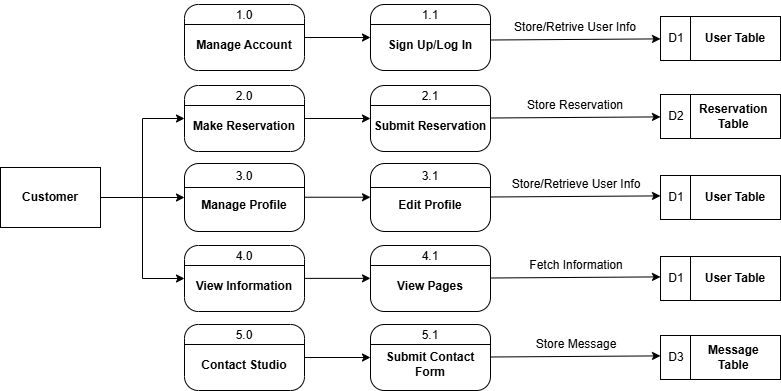

The diagram above was exported from draw.io. Its source (the exported page's mxGraphModel, read from the mxfile embedded in the PNG):
<mxGraphModel dx="872" dy="1680" grid="1" gridSize="10" guides="1" tooltips="1" connect="1" arrows="1" fold="1" page="1" pageScale="1" pageWidth="827" pageHeight="1169" math="0" shadow="0">
  <root>
    <mxCell id="5QVwyhEQRAtDxKlWxIkD-0" />
    <mxCell id="5QVwyhEQRAtDxKlWxIkD-1" parent="5QVwyhEQRAtDxKlWxIkD-0" />
    <mxCell id="5QVwyhEQRAtDxKlWxIkD-2" edge="1" parent="5QVwyhEQRAtDxKlWxIkD-1" source="5QVwyhEQRAtDxKlWxIkD-5" style="edgeStyle=orthogonalEdgeStyle;rounded=0;orthogonalLoop=1;jettySize=auto;html=1;entryX=0;entryY=0.5;entryDx=0;entryDy=0;" target="5QVwyhEQRAtDxKlWxIkD-9">
      <mxGeometry relative="1" as="geometry" />
    </mxCell>
    <mxCell id="5QVwyhEQRAtDxKlWxIkD-3" edge="1" parent="5QVwyhEQRAtDxKlWxIkD-1" source="5QVwyhEQRAtDxKlWxIkD-5" style="edgeStyle=orthogonalEdgeStyle;rounded=0;orthogonalLoop=1;jettySize=auto;html=1;entryX=0;entryY=0.5;entryDx=0;entryDy=0;" target="5QVwyhEQRAtDxKlWxIkD-6">
      <mxGeometry relative="1" as="geometry" />
    </mxCell>
    <mxCell id="5QVwyhEQRAtDxKlWxIkD-4" edge="1" parent="5QVwyhEQRAtDxKlWxIkD-1" source="5QVwyhEQRAtDxKlWxIkD-5" style="edgeStyle=orthogonalEdgeStyle;rounded=0;orthogonalLoop=1;jettySize=auto;html=1;entryX=0;entryY=0.5;entryDx=0;entryDy=0;" target="5QVwyhEQRAtDxKlWxIkD-12">
      <mxGeometry relative="1" as="geometry" />
    </mxCell>
    <mxCell id="5QVwyhEQRAtDxKlWxIkD-5" parent="5QVwyhEQRAtDxKlWxIkD-1" style="rounded=0;whiteSpace=wrap;html=1;fontStyle=1" value="Customer" vertex="1">
      <mxGeometry height="60" width="100" x="230" y="117" as="geometry" />
    </mxCell>
    <mxCell id="5QVwyhEQRAtDxKlWxIkD-6" parent="5QVwyhEQRAtDxKlWxIkD-1" style="rounded=1;whiteSpace=wrap;html=1;arcSize=21;fontStyle=1" value="&lt;div&gt;&lt;br&gt;&lt;/div&gt;&lt;div&gt;Make Reservation&lt;/div&gt;" vertex="1">
      <mxGeometry height="66" width="120" x="414" y="35" as="geometry" />
    </mxCell>
    <mxCell id="5QVwyhEQRAtDxKlWxIkD-7" edge="1" parent="5QVwyhEQRAtDxKlWxIkD-1" style="endArrow=none;html=1;rounded=0;exitX=0;exitY=0.25;exitDx=0;exitDy=0;entryX=1;entryY=0.25;entryDx=0;entryDy=0;" value="">
      <mxGeometry height="50" relative="1" width="50" as="geometry">
        <mxPoint x="414" y="55" as="sourcePoint" />
        <mxPoint x="534" y="55" as="targetPoint" />
      </mxGeometry>
    </mxCell>
    <mxCell id="5QVwyhEQRAtDxKlWxIkD-8" parent="5QVwyhEQRAtDxKlWxIkD-1" style="text;html=1;align=center;verticalAlign=middle;whiteSpace=wrap;rounded=0;" value="2.0" vertex="1">
      <mxGeometry height="30" width="60" x="444" y="31" as="geometry" />
    </mxCell>
    <mxCell id="5QVwyhEQRAtDxKlWxIkD-9" parent="5QVwyhEQRAtDxKlWxIkD-1" style="rounded=1;whiteSpace=wrap;html=1;arcSize=21;fontStyle=1" value="&lt;div&gt;&lt;br&gt;&lt;/div&gt;&lt;div&gt;Manage Profile&lt;/div&gt;" vertex="1">
      <mxGeometry height="68" width="120" x="414" y="113" as="geometry" />
    </mxCell>
    <mxCell id="5QVwyhEQRAtDxKlWxIkD-10" edge="1" parent="5QVwyhEQRAtDxKlWxIkD-1" style="endArrow=none;html=1;rounded=0;exitX=0;exitY=0.25;exitDx=0;exitDy=0;entryX=1;entryY=0.25;entryDx=0;entryDy=0;" value="">
      <mxGeometry height="50" relative="1" width="50" as="geometry">
        <mxPoint x="414" y="137" as="sourcePoint" />
        <mxPoint x="534" y="137" as="targetPoint" />
      </mxGeometry>
    </mxCell>
    <mxCell id="5QVwyhEQRAtDxKlWxIkD-11" parent="5QVwyhEQRAtDxKlWxIkD-1" style="text;html=1;align=center;verticalAlign=middle;whiteSpace=wrap;rounded=0;" value="3.0" vertex="1">
      <mxGeometry height="30" width="60" x="444" y="111" as="geometry" />
    </mxCell>
    <mxCell id="5QVwyhEQRAtDxKlWxIkD-12" parent="5QVwyhEQRAtDxKlWxIkD-1" style="rounded=1;whiteSpace=wrap;html=1;arcSize=21;fontStyle=1" value="&lt;div&gt;&lt;br&gt;&lt;/div&gt;&lt;div&gt;View Information&lt;/div&gt;" vertex="1">
      <mxGeometry height="66" width="120" x="414" y="195" as="geometry" />
    </mxCell>
    <mxCell id="5QVwyhEQRAtDxKlWxIkD-13" edge="1" parent="5QVwyhEQRAtDxKlWxIkD-1" style="endArrow=none;html=1;rounded=0;exitX=0;exitY=0.25;exitDx=0;exitDy=0;entryX=1;entryY=0.25;entryDx=0;entryDy=0;" value="">
      <mxGeometry height="50" relative="1" width="50" as="geometry">
        <mxPoint x="414" y="215" as="sourcePoint" />
        <mxPoint x="534" y="215" as="targetPoint" />
      </mxGeometry>
    </mxCell>
    <mxCell id="5QVwyhEQRAtDxKlWxIkD-14" parent="5QVwyhEQRAtDxKlWxIkD-1" style="text;html=1;align=center;verticalAlign=middle;whiteSpace=wrap;rounded=0;" value="4.0" vertex="1">
      <mxGeometry height="30" width="60" x="444" y="191" as="geometry" />
    </mxCell>
    <mxCell id="5QVwyhEQRAtDxKlWxIkD-15" parent="5QVwyhEQRAtDxKlWxIkD-1" style="rounded=1;whiteSpace=wrap;html=1;arcSize=21;fontStyle=1" value="&lt;div&gt;&lt;br&gt;&lt;/div&gt;Submit Reservation" vertex="1">
      <mxGeometry height="66" width="120" x="600" y="35" as="geometry" />
    </mxCell>
    <mxCell id="5QVwyhEQRAtDxKlWxIkD-16" edge="1" parent="5QVwyhEQRAtDxKlWxIkD-1" style="endArrow=none;html=1;rounded=0;exitX=0;exitY=0.25;exitDx=0;exitDy=0;entryX=1;entryY=0.25;entryDx=0;entryDy=0;" value="">
      <mxGeometry height="50" relative="1" width="50" as="geometry">
        <mxPoint x="600" y="55" as="sourcePoint" />
        <mxPoint x="720" y="55" as="targetPoint" />
      </mxGeometry>
    </mxCell>
    <mxCell id="5QVwyhEQRAtDxKlWxIkD-17" parent="5QVwyhEQRAtDxKlWxIkD-1" style="text;html=1;align=center;verticalAlign=middle;whiteSpace=wrap;rounded=0;" value="2.1" vertex="1">
      <mxGeometry height="30" width="60" x="630" y="31" as="geometry" />
    </mxCell>
    <mxCell id="5QVwyhEQRAtDxKlWxIkD-18" parent="5QVwyhEQRAtDxKlWxIkD-1" style="rounded=1;whiteSpace=wrap;html=1;arcSize=21;fontStyle=1" value="&lt;div&gt;&lt;br&gt;&lt;/div&gt;Edit Profile" vertex="1">
      <mxGeometry height="68" width="120" x="600" y="113" as="geometry" />
    </mxCell>
    <mxCell id="5QVwyhEQRAtDxKlWxIkD-19" edge="1" parent="5QVwyhEQRAtDxKlWxIkD-1" style="endArrow=none;html=1;rounded=0;exitX=0;exitY=0.25;exitDx=0;exitDy=0;entryX=1;entryY=0.25;entryDx=0;entryDy=0;" value="">
      <mxGeometry height="50" relative="1" width="50" as="geometry">
        <mxPoint x="600" y="137" as="sourcePoint" />
        <mxPoint x="720" y="137" as="targetPoint" />
      </mxGeometry>
    </mxCell>
    <mxCell id="5QVwyhEQRAtDxKlWxIkD-20" parent="5QVwyhEQRAtDxKlWxIkD-1" style="text;html=1;align=center;verticalAlign=middle;whiteSpace=wrap;rounded=0;" value="3.1" vertex="1">
      <mxGeometry height="30" width="60" x="630" y="111" as="geometry" />
    </mxCell>
    <mxCell id="5QVwyhEQRAtDxKlWxIkD-21" parent="5QVwyhEQRAtDxKlWxIkD-1" style="rounded=1;whiteSpace=wrap;html=1;arcSize=21;fontStyle=1" value="&lt;div&gt;&lt;br&gt;&lt;/div&gt;&lt;div&gt;View Pages&lt;/div&gt;" vertex="1">
      <mxGeometry height="66" width="120" x="600" y="195" as="geometry" />
    </mxCell>
    <mxCell id="5QVwyhEQRAtDxKlWxIkD-22" edge="1" parent="5QVwyhEQRAtDxKlWxIkD-1" style="endArrow=none;html=1;rounded=0;exitX=0;exitY=0.25;exitDx=0;exitDy=0;entryX=1;entryY=0.25;entryDx=0;entryDy=0;" value="">
      <mxGeometry height="50" relative="1" width="50" as="geometry">
        <mxPoint x="600" y="215" as="sourcePoint" />
        <mxPoint x="720" y="215" as="targetPoint" />
      </mxGeometry>
    </mxCell>
    <mxCell id="5QVwyhEQRAtDxKlWxIkD-23" parent="5QVwyhEQRAtDxKlWxIkD-1" style="text;html=1;align=center;verticalAlign=middle;whiteSpace=wrap;rounded=0;" value="4.1" vertex="1">
      <mxGeometry height="30" width="60" x="630" y="191" as="geometry" />
    </mxCell>
    <mxCell id="5QVwyhEQRAtDxKlWxIkD-24" edge="1" parent="5QVwyhEQRAtDxKlWxIkD-1" source="5QVwyhEQRAtDxKlWxIkD-6" style="endArrow=classic;html=1;rounded=0;exitX=1;exitY=0.5;exitDx=0;exitDy=0;entryX=0;entryY=0.5;entryDx=0;entryDy=0;" target="5QVwyhEQRAtDxKlWxIkD-15" value="">
      <mxGeometry height="50" relative="1" width="50" as="geometry">
        <mxPoint x="550" y="104" as="sourcePoint" />
        <mxPoint x="600" y="54" as="targetPoint" />
      </mxGeometry>
    </mxCell>
    <mxCell id="5QVwyhEQRAtDxKlWxIkD-25" edge="1" parent="5QVwyhEQRAtDxKlWxIkD-1" style="endArrow=classic;html=1;rounded=0;exitX=1;exitY=0.5;exitDx=0;exitDy=0;entryX=0;entryY=0.5;entryDx=0;entryDy=0;" value="">
      <mxGeometry height="50" relative="1" width="50" as="geometry">
        <mxPoint x="534" y="146.73000000000002" as="sourcePoint" />
        <mxPoint x="600" y="146.73000000000002" as="targetPoint" />
      </mxGeometry>
    </mxCell>
    <mxCell id="5QVwyhEQRAtDxKlWxIkD-26" edge="1" parent="5QVwyhEQRAtDxKlWxIkD-1" style="endArrow=classic;html=1;rounded=0;exitX=1;exitY=0.5;exitDx=0;exitDy=0;entryX=0;entryY=0.5;entryDx=0;entryDy=0;" value="">
      <mxGeometry height="50" relative="1" width="50" as="geometry">
        <mxPoint x="534" y="227.87" as="sourcePoint" />
        <mxPoint x="600" y="227.87" as="targetPoint" />
      </mxGeometry>
    </mxCell>
    <mxCell id="5QVwyhEQRAtDxKlWxIkD-27" edge="1" parent="5QVwyhEQRAtDxKlWxIkD-1" style="endArrow=classic;html=1;rounded=0;exitX=1;exitY=0.5;exitDx=0;exitDy=0;" target="5QVwyhEQRAtDxKlWxIkD-28" value="">
      <mxGeometry height="50" relative="1" width="50" as="geometry">
        <mxPoint x="720" y="67.5" as="sourcePoint" />
        <mxPoint x="840" y="68" as="targetPoint" />
      </mxGeometry>
    </mxCell>
    <mxCell id="5QVwyhEQRAtDxKlWxIkD-28" parent="5QVwyhEQRAtDxKlWxIkD-1" style="rounded=0;whiteSpace=wrap;html=1;fontStyle=1" value="&lt;span style=&quot;white-space: pre;&quot;&gt;&#09;&lt;/span&gt;Reservation&lt;div&gt;&lt;span style=&quot;white-space: pre;&quot;&gt;&#09;&lt;/span&gt;Table&lt;/div&gt;" vertex="1">
      <mxGeometry height="44" width="120" x="890" y="44" as="geometry" />
    </mxCell>
    <mxCell id="5QVwyhEQRAtDxKlWxIkD-29" edge="1" parent="5QVwyhEQRAtDxKlWxIkD-1" source="5QVwyhEQRAtDxKlWxIkD-28" style="endArrow=none;html=1;rounded=0;entryX=0.25;entryY=0;entryDx=0;entryDy=0;exitX=0.25;exitY=1;exitDx=0;exitDy=0;" target="5QVwyhEQRAtDxKlWxIkD-28" value="">
      <mxGeometry height="50" relative="1" width="50" as="geometry">
        <mxPoint x="780" y="132" as="sourcePoint" />
        <mxPoint x="830" y="82" as="targetPoint" />
      </mxGeometry>
    </mxCell>
    <mxCell id="5QVwyhEQRAtDxKlWxIkD-30" edge="1" parent="5QVwyhEQRAtDxKlWxIkD-1" style="endArrow=classic;html=1;rounded=0;exitX=1;exitY=0.5;exitDx=0;exitDy=0;" value="">
      <mxGeometry height="50" relative="1" width="50" as="geometry">
        <mxPoint x="720" y="146.5" as="sourcePoint" />
        <mxPoint x="890" y="145.391304347826" as="targetPoint" />
      </mxGeometry>
    </mxCell>
    <mxCell id="5QVwyhEQRAtDxKlWxIkD-31" edge="1" parent="5QVwyhEQRAtDxKlWxIkD-1" style="endArrow=classic;html=1;rounded=0;exitX=1;exitY=0.5;exitDx=0;exitDy=0;" value="">
      <mxGeometry height="50" relative="1" width="50" as="geometry">
        <mxPoint x="720" y="227.5" as="sourcePoint" />
        <mxPoint x="890" y="226.391304347826" as="targetPoint" />
      </mxGeometry>
    </mxCell>
    <mxCell id="5QVwyhEQRAtDxKlWxIkD-32" parent="5QVwyhEQRAtDxKlWxIkD-1" style="text;html=1;align=center;verticalAlign=middle;whiteSpace=wrap;rounded=0;" value="Store Reservation" vertex="1">
      <mxGeometry height="30" width="130" x="740" y="40" as="geometry" />
    </mxCell>
    <mxCell id="5QVwyhEQRAtDxKlWxIkD-33" parent="5QVwyhEQRAtDxKlWxIkD-1" style="text;html=1;align=center;verticalAlign=middle;whiteSpace=wrap;rounded=0;" value="Store/Retrieve User Info" vertex="1">
      <mxGeometry height="30" width="160" x="726" y="119" as="geometry" />
    </mxCell>
    <mxCell id="5QVwyhEQRAtDxKlWxIkD-34" parent="5QVwyhEQRAtDxKlWxIkD-1" style="text;html=1;align=center;verticalAlign=middle;whiteSpace=wrap;rounded=0;" value="Fetch Information" vertex="1">
      <mxGeometry height="30" width="160" x="726" y="200" as="geometry" />
    </mxCell>
    <mxCell id="5QVwyhEQRAtDxKlWxIkD-35" parent="5QVwyhEQRAtDxKlWxIkD-1" style="text;html=1;align=center;verticalAlign=middle;whiteSpace=wrap;rounded=0;" value="D2" vertex="1">
      <mxGeometry height="30" width="60" x="876" y="51" as="geometry" />
    </mxCell>
    <mxCell id="5QVwyhEQRAtDxKlWxIkD-39" parent="5QVwyhEQRAtDxKlWxIkD-1" style="rounded=0;whiteSpace=wrap;html=1;fontStyle=1" value="&lt;span style=&quot;white-space: pre;&quot;&gt;&#09;&lt;/span&gt;&amp;nbsp;User Table" vertex="1">
      <mxGeometry height="44" width="120" x="890" y="125" as="geometry" />
    </mxCell>
    <mxCell id="5QVwyhEQRAtDxKlWxIkD-40" edge="1" parent="5QVwyhEQRAtDxKlWxIkD-1" source="5QVwyhEQRAtDxKlWxIkD-39" style="endArrow=none;html=1;rounded=0;entryX=0.25;entryY=0;entryDx=0;entryDy=0;exitX=0.25;exitY=1;exitDx=0;exitDy=0;" target="5QVwyhEQRAtDxKlWxIkD-39" value="">
      <mxGeometry height="50" relative="1" width="50" as="geometry">
        <mxPoint x="780" y="213" as="sourcePoint" />
        <mxPoint x="830" y="163" as="targetPoint" />
      </mxGeometry>
    </mxCell>
    <mxCell id="5QVwyhEQRAtDxKlWxIkD-41" parent="5QVwyhEQRAtDxKlWxIkD-1" style="text;html=1;align=center;verticalAlign=middle;whiteSpace=wrap;rounded=0;" value="D1" vertex="1">
      <mxGeometry height="30" width="60" x="876" y="132" as="geometry" />
    </mxCell>
    <mxCell id="_vclcNJNF14KfppiYtLI-0" parent="5QVwyhEQRAtDxKlWxIkD-1" style="rounded=1;whiteSpace=wrap;html=1;arcSize=21;fontStyle=1" value="&lt;div&gt;&lt;br&gt;&lt;/div&gt;&lt;div&gt;Manage Account&lt;/div&gt;" vertex="1">
      <mxGeometry height="66" width="120" x="414" y="-46" as="geometry" />
    </mxCell>
    <mxCell id="_vclcNJNF14KfppiYtLI-1" edge="1" parent="5QVwyhEQRAtDxKlWxIkD-1" style="endArrow=none;html=1;rounded=0;exitX=0;exitY=0.25;exitDx=0;exitDy=0;entryX=1;entryY=0.25;entryDx=0;entryDy=0;" value="">
      <mxGeometry height="50" relative="1" width="50" as="geometry">
        <mxPoint x="414" y="-26" as="sourcePoint" />
        <mxPoint x="534" y="-26" as="targetPoint" />
      </mxGeometry>
    </mxCell>
    <mxCell id="_vclcNJNF14KfppiYtLI-2" parent="5QVwyhEQRAtDxKlWxIkD-1" style="text;html=1;align=center;verticalAlign=middle;whiteSpace=wrap;rounded=0;" value="1.0" vertex="1">
      <mxGeometry height="30" width="60" x="444" y="-50" as="geometry" />
    </mxCell>
    <mxCell id="_vclcNJNF14KfppiYtLI-3" parent="5QVwyhEQRAtDxKlWxIkD-1" style="rounded=1;whiteSpace=wrap;html=1;arcSize=21;fontStyle=1" value="&lt;div&gt;&lt;br&gt;&lt;/div&gt;&lt;div&gt;Sign Up/Log In&lt;/div&gt;" vertex="1">
      <mxGeometry height="66" width="120" x="600" y="-46" as="geometry" />
    </mxCell>
    <mxCell id="_vclcNJNF14KfppiYtLI-4" edge="1" parent="5QVwyhEQRAtDxKlWxIkD-1" style="endArrow=none;html=1;rounded=0;exitX=0;exitY=0.25;exitDx=0;exitDy=0;entryX=1;entryY=0.25;entryDx=0;entryDy=0;" value="">
      <mxGeometry height="50" relative="1" width="50" as="geometry">
        <mxPoint x="600" y="-26" as="sourcePoint" />
        <mxPoint x="720" y="-26" as="targetPoint" />
      </mxGeometry>
    </mxCell>
    <mxCell id="_vclcNJNF14KfppiYtLI-5" parent="5QVwyhEQRAtDxKlWxIkD-1" style="text;html=1;align=center;verticalAlign=middle;whiteSpace=wrap;rounded=0;" value="1.1" vertex="1">
      <mxGeometry height="30" width="60" x="630" y="-50" as="geometry" />
    </mxCell>
    <mxCell id="_vclcNJNF14KfppiYtLI-6" edge="1" parent="5QVwyhEQRAtDxKlWxIkD-1" source="_vclcNJNF14KfppiYtLI-0" style="endArrow=classic;html=1;rounded=0;exitX=1;exitY=0.5;exitDx=0;exitDy=0;entryX=0;entryY=0.5;entryDx=0;entryDy=0;" target="_vclcNJNF14KfppiYtLI-3" value="">
      <mxGeometry height="50" relative="1" width="50" as="geometry">
        <mxPoint x="550" y="23" as="sourcePoint" />
        <mxPoint x="600" y="-27" as="targetPoint" />
      </mxGeometry>
    </mxCell>
    <mxCell id="_vclcNJNF14KfppiYtLI-7" parent="5QVwyhEQRAtDxKlWxIkD-1" style="rounded=1;whiteSpace=wrap;html=1;arcSize=21;fontStyle=1" value="&lt;div&gt;&lt;br&gt;&lt;/div&gt;Contact Studio" vertex="1">
      <mxGeometry height="66" width="120" x="414" y="274" as="geometry" />
    </mxCell>
    <mxCell id="_vclcNJNF14KfppiYtLI-8" edge="1" parent="5QVwyhEQRAtDxKlWxIkD-1" style="endArrow=none;html=1;rounded=0;exitX=0;exitY=0.25;exitDx=0;exitDy=0;entryX=1;entryY=0.25;entryDx=0;entryDy=0;" value="">
      <mxGeometry height="50" relative="1" width="50" as="geometry">
        <mxPoint x="414" y="294" as="sourcePoint" />
        <mxPoint x="534" y="294" as="targetPoint" />
      </mxGeometry>
    </mxCell>
    <mxCell id="_vclcNJNF14KfppiYtLI-9" parent="5QVwyhEQRAtDxKlWxIkD-1" style="text;html=1;align=center;verticalAlign=middle;whiteSpace=wrap;rounded=0;" value="5.0" vertex="1">
      <mxGeometry height="30" width="60" x="444" y="270" as="geometry" />
    </mxCell>
    <mxCell id="_vclcNJNF14KfppiYtLI-10" parent="5QVwyhEQRAtDxKlWxIkD-1" style="rounded=1;whiteSpace=wrap;html=1;arcSize=21;fontStyle=1" value="&lt;div&gt;&lt;br&gt;&lt;/div&gt;&lt;div&gt;Submit Contact Form&lt;/div&gt;" vertex="1">
      <mxGeometry height="66" width="120" x="600" y="274" as="geometry" />
    </mxCell>
    <mxCell id="_vclcNJNF14KfppiYtLI-11" edge="1" parent="5QVwyhEQRAtDxKlWxIkD-1" style="endArrow=none;html=1;rounded=0;exitX=0;exitY=0.25;exitDx=0;exitDy=0;entryX=1;entryY=0.25;entryDx=0;entryDy=0;" value="">
      <mxGeometry height="50" relative="1" width="50" as="geometry">
        <mxPoint x="600" y="294" as="sourcePoint" />
        <mxPoint x="720" y="294" as="targetPoint" />
      </mxGeometry>
    </mxCell>
    <mxCell id="_vclcNJNF14KfppiYtLI-12" parent="5QVwyhEQRAtDxKlWxIkD-1" style="text;html=1;align=center;verticalAlign=middle;whiteSpace=wrap;rounded=0;" value="5.1" vertex="1">
      <mxGeometry height="30" width="60" x="630" y="270" as="geometry" />
    </mxCell>
    <mxCell id="_vclcNJNF14KfppiYtLI-13" edge="1" parent="5QVwyhEQRAtDxKlWxIkD-1" source="_vclcNJNF14KfppiYtLI-7" style="endArrow=classic;html=1;rounded=0;exitX=1;exitY=0.5;exitDx=0;exitDy=0;entryX=0;entryY=0.5;entryDx=0;entryDy=0;" target="_vclcNJNF14KfppiYtLI-10" value="">
      <mxGeometry height="50" relative="1" width="50" as="geometry">
        <mxPoint x="550" y="343" as="sourcePoint" />
        <mxPoint x="600" y="293" as="targetPoint" />
      </mxGeometry>
    </mxCell>
    <mxCell id="_vclcNJNF14KfppiYtLI-14" edge="1" parent="5QVwyhEQRAtDxKlWxIkD-1" style="endArrow=classic;html=1;rounded=0;exitX=1;exitY=0.5;exitDx=0;exitDy=0;" target="_vclcNJNF14KfppiYtLI-15" value="">
      <mxGeometry height="50" relative="1" width="50" as="geometry">
        <mxPoint x="720" y="-10.5" as="sourcePoint" />
        <mxPoint x="840" y="-10" as="targetPoint" />
      </mxGeometry>
    </mxCell>
    <mxCell id="_vclcNJNF14KfppiYtLI-15" parent="5QVwyhEQRAtDxKlWxIkD-1" style="rounded=0;whiteSpace=wrap;html=1;fontStyle=1" value="&lt;span style=&quot;white-space: pre;&quot;&gt;&#09;&lt;/span&gt;&amp;nbsp;User Table" vertex="1">
      <mxGeometry height="44" width="120" x="890" y="-34" as="geometry" />
    </mxCell>
    <mxCell id="_vclcNJNF14KfppiYtLI-16" edge="1" parent="5QVwyhEQRAtDxKlWxIkD-1" source="_vclcNJNF14KfppiYtLI-15" style="endArrow=none;html=1;rounded=0;entryX=0.25;entryY=0;entryDx=0;entryDy=0;exitX=0.25;exitY=1;exitDx=0;exitDy=0;" target="_vclcNJNF14KfppiYtLI-15" value="">
      <mxGeometry height="50" relative="1" width="50" as="geometry">
        <mxPoint x="780" y="54" as="sourcePoint" />
        <mxPoint x="830" y="4" as="targetPoint" />
      </mxGeometry>
    </mxCell>
    <mxCell id="_vclcNJNF14KfppiYtLI-17" parent="5QVwyhEQRAtDxKlWxIkD-1" style="text;html=1;align=center;verticalAlign=middle;whiteSpace=wrap;rounded=0;" value="Store/Retrive User Info" vertex="1">
      <mxGeometry height="30" width="130" x="740" y="-38" as="geometry" />
    </mxCell>
    <mxCell id="_vclcNJNF14KfppiYtLI-18" parent="5QVwyhEQRAtDxKlWxIkD-1" style="text;html=1;align=center;verticalAlign=middle;whiteSpace=wrap;rounded=0;" value="D1" vertex="1">
      <mxGeometry height="30" width="60" x="876" y="-27" as="geometry" />
    </mxCell>
    <mxCell id="_vclcNJNF14KfppiYtLI-19" parent="5QVwyhEQRAtDxKlWxIkD-1" style="rounded=0;whiteSpace=wrap;html=1;fontStyle=1" value="&lt;span style=&quot;white-space: pre;&quot;&gt;&#09;&lt;/span&gt;&amp;nbsp;User Table" vertex="1">
      <mxGeometry height="44" width="120" x="890" y="206" as="geometry" />
    </mxCell>
    <mxCell id="_vclcNJNF14KfppiYtLI-20" edge="1" parent="5QVwyhEQRAtDxKlWxIkD-1" source="_vclcNJNF14KfppiYtLI-19" style="endArrow=none;html=1;rounded=0;entryX=0.25;entryY=0;entryDx=0;entryDy=0;exitX=0.25;exitY=1;exitDx=0;exitDy=0;" target="_vclcNJNF14KfppiYtLI-19" value="">
      <mxGeometry height="50" relative="1" width="50" as="geometry">
        <mxPoint x="780" y="294" as="sourcePoint" />
        <mxPoint x="830" y="244" as="targetPoint" />
      </mxGeometry>
    </mxCell>
    <mxCell id="_vclcNJNF14KfppiYtLI-21" parent="5QVwyhEQRAtDxKlWxIkD-1" style="text;html=1;align=center;verticalAlign=middle;whiteSpace=wrap;rounded=0;" value="D1" vertex="1">
      <mxGeometry height="30" width="60" x="876" y="213" as="geometry" />
    </mxCell>
    <mxCell id="_vclcNJNF14KfppiYtLI-22" edge="1" parent="5QVwyhEQRAtDxKlWxIkD-1" style="endArrow=classic;html=1;rounded=0;exitX=1;exitY=0.5;exitDx=0;exitDy=0;" value="">
      <mxGeometry height="50" relative="1" width="50" as="geometry">
        <mxPoint x="720" y="306.5" as="sourcePoint" />
        <mxPoint x="890" y="305.391304347826" as="targetPoint" />
      </mxGeometry>
    </mxCell>
    <mxCell id="_vclcNJNF14KfppiYtLI-23" parent="5QVwyhEQRAtDxKlWxIkD-1" style="text;html=1;align=center;verticalAlign=middle;whiteSpace=wrap;rounded=0;" value="Store Message" vertex="1">
      <mxGeometry height="30" width="160" x="726" y="279" as="geometry" />
    </mxCell>
    <mxCell id="_vclcNJNF14KfppiYtLI-24" parent="5QVwyhEQRAtDxKlWxIkD-1" style="rounded=0;whiteSpace=wrap;html=1;fontStyle=1" value="&lt;span style=&quot;white-space: pre;&quot;&gt;&#09;&lt;/span&gt;Message&lt;div&gt;&lt;span style=&quot;white-space: pre;&quot;&gt;&#09;&lt;/span&gt;Table&lt;/div&gt;" vertex="1">
      <mxGeometry height="44" width="120" x="890" y="285" as="geometry" />
    </mxCell>
    <mxCell id="_vclcNJNF14KfppiYtLI-25" edge="1" parent="5QVwyhEQRAtDxKlWxIkD-1" source="_vclcNJNF14KfppiYtLI-24" style="endArrow=none;html=1;rounded=0;entryX=0.25;entryY=0;entryDx=0;entryDy=0;exitX=0.25;exitY=1;exitDx=0;exitDy=0;" target="_vclcNJNF14KfppiYtLI-24" value="">
      <mxGeometry height="50" relative="1" width="50" as="geometry">
        <mxPoint x="780" y="373" as="sourcePoint" />
        <mxPoint x="830" y="323" as="targetPoint" />
      </mxGeometry>
    </mxCell>
    <mxCell id="_vclcNJNF14KfppiYtLI-26" parent="5QVwyhEQRAtDxKlWxIkD-1" style="text;html=1;align=center;verticalAlign=middle;whiteSpace=wrap;rounded=0;" value="D3" vertex="1">
      <mxGeometry height="30" width="60" x="876" y="292" as="geometry" />
    </mxCell>
  </root>
</mxGraphModel>